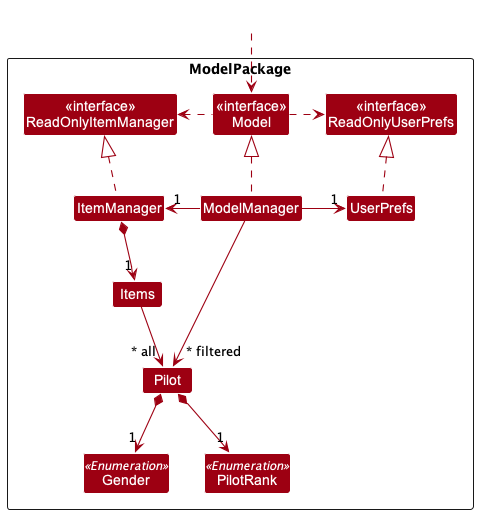

The diagram above was rendered by PlantUML. Its source (embedded in the PNG):
@startuml
!include style.puml
skinparam arrowThickness 1.1
skinparam arrowColor MODEL_COLOR
skinparam classBackgroundColor MODEL_COLOR

Package ModelPackage <<Rectangle>>{
Class "<<interface>>\nReadOnlyItemManager" as ReadOnlyItemManager
Class "<<interface>>\nReadOnlyUserPrefs" as ReadOnlyUserPrefs
Class "<<interface>>\nModel" as Model
Class ItemManager
Class ModelManager
Class UserPrefs

Class Items
Class Pilot
Class Gender <<Enumeration>>
Class PilotRank <<Enumeration>>
}

Class HiddenOutside #FFFFFF
HiddenOutside ..> Model

ItemManager .up.|> ReadOnlyItemManager

ModelManager .up.|> Model
Model .right.> ReadOnlyUserPrefs
Model .left.> ReadOnlyItemManager
ModelManager -left-> "1" ItemManager
ModelManager -right-> "1" UserPrefs
UserPrefs .up.|> ReadOnlyUserPrefs

ItemManager *--> "1" Items
Items --> "~* all" Pilot
Pilot *--> "1" Gender
Pilot *--> "1" PilotRank

ModelManager -->"~* filtered" Pilot
@enduml